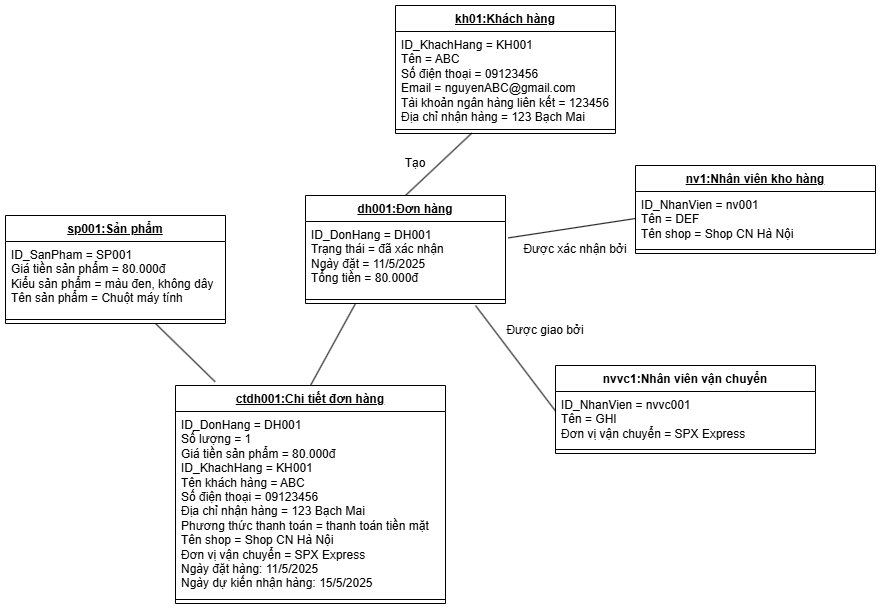

The diagram above was exported from draw.io. Its source (the exported page's mxGraphModel, read from the mxfile embedded in the PNG):
<mxGraphModel dx="1869" dy="527" grid="1" gridSize="10" guides="1" tooltips="1" connect="1" arrows="1" fold="1" page="1" pageScale="1" pageWidth="827" pageHeight="1169" math="0" shadow="0">
  <root>
    <mxCell id="0" />
    <mxCell id="1" parent="0" />
    <mxCell id="K7DSBE6Fsi3dD20v5gvi-19" value="&lt;u&gt;kh01:Khách hàng&lt;/u&gt;" style="swimlane;fontStyle=1;align=center;verticalAlign=top;childLayout=stackLayout;horizontal=1;startSize=26;horizontalStack=0;resizeParent=1;resizeParentMax=0;resizeLast=0;collapsible=1;marginBottom=0;whiteSpace=wrap;html=1;" parent="1" vertex="1">
      <mxGeometry x="340" y="20" width="220" height="128" as="geometry" />
    </mxCell>
    <mxCell id="K7DSBE6Fsi3dD20v5gvi-20" value="&lt;div&gt;ID_KhachHang = KH001&lt;/div&gt;Tên = ABC&lt;div&gt;Số điện thoại = 09123456&lt;/div&gt;&lt;div&gt;Email = nguyenABC@gmail.com&lt;/div&gt;&lt;div&gt;Tài khoản ngân hàng liên kết = 123456&lt;/div&gt;&lt;div&gt;Địa chỉ nhận hàng = 123 Bạch Mai&lt;/div&gt;&lt;div&gt;&lt;br&gt;&lt;/div&gt;" style="text;strokeColor=none;fillColor=none;align=left;verticalAlign=top;spacingLeft=4;spacingRight=4;overflow=hidden;rotatable=0;points=[[0,0.5],[1,0.5]];portConstraint=eastwest;whiteSpace=wrap;html=1;" parent="K7DSBE6Fsi3dD20v5gvi-19" vertex="1">
      <mxGeometry y="26" width="220" height="94" as="geometry" />
    </mxCell>
    <mxCell id="K7DSBE6Fsi3dD20v5gvi-21" value="" style="line;strokeWidth=1;fillColor=none;align=left;verticalAlign=middle;spacingTop=-1;spacingLeft=3;spacingRight=3;rotatable=0;labelPosition=right;points=[];portConstraint=eastwest;strokeColor=inherit;" parent="K7DSBE6Fsi3dD20v5gvi-19" vertex="1">
      <mxGeometry y="120" width="220" height="8" as="geometry" />
    </mxCell>
    <mxCell id="K7DSBE6Fsi3dD20v5gvi-23" value="&lt;u&gt;dh001:Đơn hàng&lt;/u&gt;" style="swimlane;fontStyle=1;align=center;verticalAlign=top;childLayout=stackLayout;horizontal=1;startSize=26;horizontalStack=0;resizeParent=1;resizeParentMax=0;resizeLast=0;collapsible=1;marginBottom=0;whiteSpace=wrap;html=1;" parent="1" vertex="1">
      <mxGeometry x="250" y="210" width="200" height="108" as="geometry" />
    </mxCell>
    <mxCell id="K7DSBE6Fsi3dD20v5gvi-24" value="ID_DonHang = DH001&lt;div&gt;Trạng thái = đã xác nhận&lt;/div&gt;&lt;div&gt;Ngày đặt = 11/5/2025&lt;/div&gt;&lt;div&gt;Tổng tiền = 80.000đ&lt;/div&gt;" style="text;strokeColor=none;fillColor=none;align=left;verticalAlign=top;spacingLeft=4;spacingRight=4;overflow=hidden;rotatable=0;points=[[0,0.5],[1,0.5]];portConstraint=eastwest;whiteSpace=wrap;html=1;" parent="K7DSBE6Fsi3dD20v5gvi-23" vertex="1">
      <mxGeometry y="26" width="200" height="74" as="geometry" />
    </mxCell>
    <mxCell id="K7DSBE6Fsi3dD20v5gvi-25" value="" style="line;strokeWidth=1;fillColor=none;align=left;verticalAlign=middle;spacingTop=-1;spacingLeft=3;spacingRight=3;rotatable=0;labelPosition=right;points=[];portConstraint=eastwest;strokeColor=inherit;" parent="K7DSBE6Fsi3dD20v5gvi-23" vertex="1">
      <mxGeometry y="100" width="200" height="8" as="geometry" />
    </mxCell>
    <mxCell id="K7DSBE6Fsi3dD20v5gvi-27" value="&lt;u&gt;nv1:Nhân viên kho hàng&lt;/u&gt;" style="swimlane;fontStyle=1;align=center;verticalAlign=top;childLayout=stackLayout;horizontal=1;startSize=26;horizontalStack=0;resizeParent=1;resizeParentMax=0;resizeLast=0;collapsible=1;marginBottom=0;whiteSpace=wrap;html=1;" parent="1" vertex="1">
      <mxGeometry x="580" y="180" width="240" height="88" as="geometry" />
    </mxCell>
    <mxCell id="K7DSBE6Fsi3dD20v5gvi-28" value="ID_NhanVien = nv001&lt;div&gt;Tên = DEF&lt;/div&gt;&lt;div&gt;Tên shop = Shop CN Hà Nội&lt;/div&gt;&lt;div&gt;&lt;br&gt;&lt;/div&gt;" style="text;strokeColor=none;fillColor=none;align=left;verticalAlign=top;spacingLeft=4;spacingRight=4;overflow=hidden;rotatable=0;points=[[0,0.5],[1,0.5]];portConstraint=eastwest;whiteSpace=wrap;html=1;" parent="K7DSBE6Fsi3dD20v5gvi-27" vertex="1">
      <mxGeometry y="26" width="240" height="54" as="geometry" />
    </mxCell>
    <mxCell id="K7DSBE6Fsi3dD20v5gvi-29" value="" style="line;strokeWidth=1;fillColor=none;align=left;verticalAlign=middle;spacingTop=-1;spacingLeft=3;spacingRight=3;rotatable=0;labelPosition=right;points=[];portConstraint=eastwest;strokeColor=inherit;" parent="K7DSBE6Fsi3dD20v5gvi-27" vertex="1">
      <mxGeometry y="80" width="240" height="8" as="geometry" />
    </mxCell>
    <mxCell id="K7DSBE6Fsi3dD20v5gvi-36" value="&lt;u&gt;ctdh001:Chi tiết đơn hàng&lt;/u&gt;" style="swimlane;fontStyle=1;align=center;verticalAlign=top;childLayout=stackLayout;horizontal=1;startSize=26;horizontalStack=0;resizeParent=1;resizeParentMax=0;resizeLast=0;collapsible=1;marginBottom=0;whiteSpace=wrap;html=1;" parent="1" vertex="1">
      <mxGeometry x="120" y="400" width="270" height="218" as="geometry" />
    </mxCell>
    <mxCell id="K7DSBE6Fsi3dD20v5gvi-37" value="ID_DonHang = DH001&lt;div&gt;Số lượng = 1&lt;/div&gt;&lt;div&gt;Giá tiền sản phẩm = 80.000đ&lt;/div&gt;&lt;div&gt;&lt;div&gt;ID_KhachHang = KH001&lt;/div&gt;Tên khách hàng = ABC&lt;div&gt;Số điện thoại = 09123456&lt;/div&gt;&lt;div&gt;Địa chỉ nhận hàng = 123 Bạch Mai&lt;/div&gt;&lt;div&gt;&lt;span style=&quot;background-color: transparent; color: light-dark(rgb(0, 0, 0), rgb(255, 255, 255));&quot;&gt;Phương thức thanh toán = thanh toán tiền mặt&lt;/span&gt;&lt;/div&gt;&lt;/div&gt;&lt;div&gt;Tên shop = Shop CN Hà Nội&lt;/div&gt;&lt;div&gt;Đơn vị vận chuyển = SPX Express&lt;/div&gt;&lt;div&gt;Ngày đặt hàng: 11/5/2025&lt;/div&gt;&lt;div&gt;Ngày dự kiến nhận hàng: 15/5/2025&lt;/div&gt;" style="text;strokeColor=none;fillColor=none;align=left;verticalAlign=top;spacingLeft=4;spacingRight=4;overflow=hidden;rotatable=0;points=[[0,0.5],[1,0.5]];portConstraint=eastwest;whiteSpace=wrap;html=1;" parent="K7DSBE6Fsi3dD20v5gvi-36" vertex="1">
      <mxGeometry y="26" width="270" height="184" as="geometry" />
    </mxCell>
    <mxCell id="K7DSBE6Fsi3dD20v5gvi-38" value="" style="line;strokeWidth=1;fillColor=none;align=left;verticalAlign=middle;spacingTop=-1;spacingLeft=3;spacingRight=3;rotatable=0;labelPosition=right;points=[];portConstraint=eastwest;strokeColor=inherit;" parent="K7DSBE6Fsi3dD20v5gvi-36" vertex="1">
      <mxGeometry y="210" width="270" height="8" as="geometry" />
    </mxCell>
    <mxCell id="K7DSBE6Fsi3dD20v5gvi-40" value="&lt;u&gt;sp001:Sản phẩm&lt;/u&gt;" style="swimlane;fontStyle=1;align=center;verticalAlign=top;childLayout=stackLayout;horizontal=1;startSize=26;horizontalStack=0;resizeParent=1;resizeParentMax=0;resizeLast=0;collapsible=1;marginBottom=0;whiteSpace=wrap;html=1;" parent="1" vertex="1">
      <mxGeometry x="-50" y="230" width="220" height="108" as="geometry" />
    </mxCell>
    <mxCell id="K7DSBE6Fsi3dD20v5gvi-41" value="ID_SanPham = SP001&lt;div&gt;Giá tiền sản phẩm = 80.000đ&lt;/div&gt;&lt;div&gt;Kiểu sản phẩm = màu đen, không dây&amp;nbsp;&lt;/div&gt;&lt;div&gt;Tên sản phẩm = Chuột máy tính&lt;/div&gt;" style="text;strokeColor=none;fillColor=none;align=left;verticalAlign=top;spacingLeft=4;spacingRight=4;overflow=hidden;rotatable=0;points=[[0,0.5],[1,0.5]];portConstraint=eastwest;whiteSpace=wrap;html=1;" parent="K7DSBE6Fsi3dD20v5gvi-40" vertex="1">
      <mxGeometry y="26" width="220" height="74" as="geometry" />
    </mxCell>
    <mxCell id="K7DSBE6Fsi3dD20v5gvi-42" value="" style="line;strokeWidth=1;fillColor=none;align=left;verticalAlign=middle;spacingTop=-1;spacingLeft=3;spacingRight=3;rotatable=0;labelPosition=right;points=[];portConstraint=eastwest;strokeColor=inherit;" parent="K7DSBE6Fsi3dD20v5gvi-40" vertex="1">
      <mxGeometry y="100" width="220" height="8" as="geometry" />
    </mxCell>
    <mxCell id="K7DSBE6Fsi3dD20v5gvi-48" value="nvvc1:Nhân viên vận chuyển" style="swimlane;fontStyle=1;align=center;verticalAlign=top;childLayout=stackLayout;horizontal=1;startSize=26;horizontalStack=0;resizeParent=1;resizeParentMax=0;resizeLast=0;collapsible=1;marginBottom=0;whiteSpace=wrap;html=1;" parent="1" vertex="1">
      <mxGeometry x="500" y="380" width="260" height="88" as="geometry" />
    </mxCell>
    <mxCell id="K7DSBE6Fsi3dD20v5gvi-49" value="ID_NhanVien = nvvc001&lt;div&gt;Tên = GHI&lt;/div&gt;&lt;div&gt;Đơn vị vận chuyển = SPX Express&lt;/div&gt;&lt;div&gt;&lt;br&gt;&lt;/div&gt;" style="text;strokeColor=none;fillColor=none;align=left;verticalAlign=top;spacingLeft=4;spacingRight=4;overflow=hidden;rotatable=0;points=[[0,0.5],[1,0.5]];portConstraint=eastwest;whiteSpace=wrap;html=1;" parent="K7DSBE6Fsi3dD20v5gvi-48" vertex="1">
      <mxGeometry y="26" width="260" height="54" as="geometry" />
    </mxCell>
    <mxCell id="K7DSBE6Fsi3dD20v5gvi-50" value="" style="line;strokeWidth=1;fillColor=none;align=left;verticalAlign=middle;spacingTop=-1;spacingLeft=3;spacingRight=3;rotatable=0;labelPosition=right;points=[];portConstraint=eastwest;strokeColor=inherit;" parent="K7DSBE6Fsi3dD20v5gvi-48" vertex="1">
      <mxGeometry y="80" width="260" height="8" as="geometry" />
    </mxCell>
    <mxCell id="K7DSBE6Fsi3dD20v5gvi-53" value="" style="endArrow=none;html=1;rounded=0;exitX=0.5;exitY=0;exitDx=0;exitDy=0;entryX=0.347;entryY=0.95;entryDx=0;entryDy=0;entryPerimeter=0;" parent="1" source="K7DSBE6Fsi3dD20v5gvi-23" target="K7DSBE6Fsi3dD20v5gvi-21" edge="1">
      <mxGeometry width="50" height="50" relative="1" as="geometry">
        <mxPoint x="389" y="208" as="sourcePoint" />
        <mxPoint x="440" y="160" as="targetPoint" />
      </mxGeometry>
    </mxCell>
    <mxCell id="K7DSBE6Fsi3dD20v5gvi-55" value="Tạo" style="text;html=1;align=center;verticalAlign=middle;whiteSpace=wrap;rounded=0;" parent="1" vertex="1">
      <mxGeometry x="340" y="168" width="40" height="20" as="geometry" />
    </mxCell>
    <mxCell id="nPUZRQ7oKKPvhLVojhoW-1" value="" style="endArrow=none;html=1;rounded=0;exitX=0.5;exitY=0;exitDx=0;exitDy=0;entryX=0.25;entryY=1;entryDx=0;entryDy=0;" parent="1" source="K7DSBE6Fsi3dD20v5gvi-36" target="K7DSBE6Fsi3dD20v5gvi-23" edge="1">
      <mxGeometry width="50" height="50" relative="1" as="geometry">
        <mxPoint x="260" y="388" as="sourcePoint" />
        <mxPoint x="290" y="360" as="targetPoint" />
      </mxGeometry>
    </mxCell>
    <mxCell id="nPUZRQ7oKKPvhLVojhoW-6" value="" style="endArrow=none;html=1;rounded=0;exitX=0.147;exitY=-0.017;exitDx=0;exitDy=0;exitPerimeter=0;" parent="1" source="K7DSBE6Fsi3dD20v5gvi-36" edge="1">
      <mxGeometry width="50" height="50" relative="1" as="geometry">
        <mxPoint x="50" y="388" as="sourcePoint" />
        <mxPoint x="100" y="338" as="targetPoint" />
      </mxGeometry>
    </mxCell>
    <mxCell id="nPUZRQ7oKKPvhLVojhoW-7" value="" style="endArrow=none;html=1;rounded=0;exitX=1.013;exitY=0.222;exitDx=0;exitDy=0;exitPerimeter=0;entryX=0;entryY=0.5;entryDx=0;entryDy=0;" parent="1" source="K7DSBE6Fsi3dD20v5gvi-24" target="K7DSBE6Fsi3dD20v5gvi-28" edge="1">
      <mxGeometry width="50" height="50" relative="1" as="geometry">
        <mxPoint x="229.80000000000018" y="238.38" as="sourcePoint" />
        <mxPoint x="120" y="180" as="targetPoint" />
      </mxGeometry>
    </mxCell>
    <mxCell id="nPUZRQ7oKKPvhLVojhoW-8" value="" style="endArrow=none;html=1;rounded=0;exitX=-0.001;exitY=0.356;exitDx=0;exitDy=0;exitPerimeter=0;" parent="1" source="K7DSBE6Fsi3dD20v5gvi-49" edge="1">
      <mxGeometry width="50" height="50" relative="1" as="geometry">
        <mxPoint x="380" y="368" as="sourcePoint" />
        <mxPoint x="420" y="320" as="targetPoint" />
      </mxGeometry>
    </mxCell>
    <mxCell id="nPUZRQ7oKKPvhLVojhoW-9" value="Được xác nhận bởi" style="text;html=1;align=center;verticalAlign=middle;whiteSpace=wrap;rounded=0;" parent="1" vertex="1">
      <mxGeometry x="460" y="249" width="120" height="30" as="geometry" />
    </mxCell>
    <mxCell id="nPUZRQ7oKKPvhLVojhoW-10" value="Được giao bởi" style="text;html=1;align=center;verticalAlign=middle;whiteSpace=wrap;rounded=0;" parent="1" vertex="1">
      <mxGeometry x="430" y="330" width="120" height="30" as="geometry" />
    </mxCell>
  </root>
</mxGraphModel>